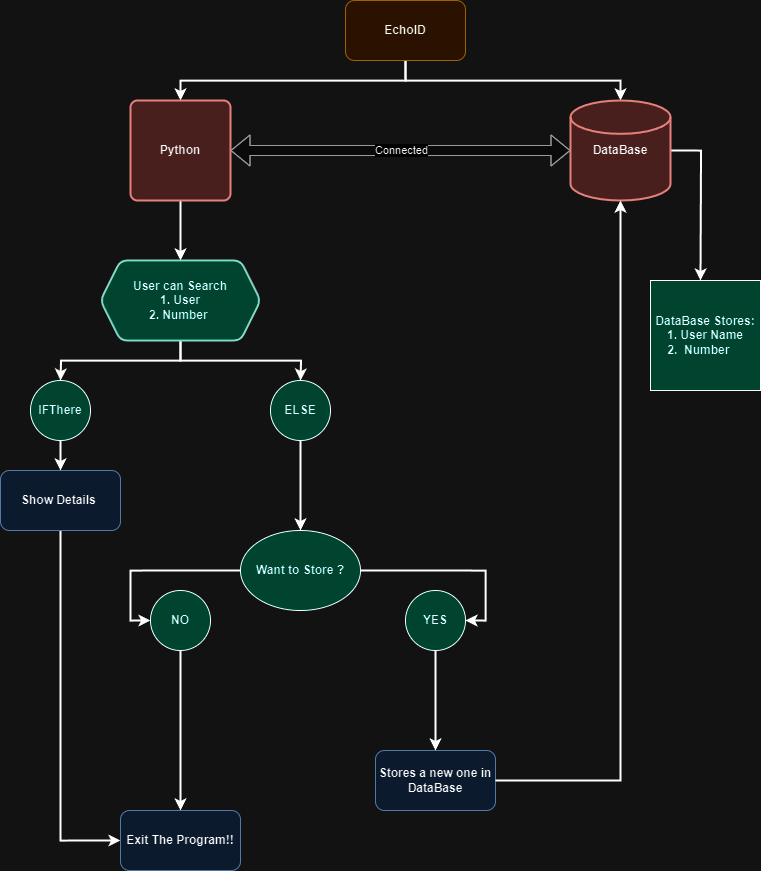

The diagram above was exported from draw.io. Its source (the exported page's mxGraphModel, read from the mxfile embedded in the PNG):
<mxGraphModel dx="1400" dy="743" grid="1" gridSize="10" guides="1" tooltips="1" connect="1" arrows="1" fold="1" page="1" pageScale="1" pageWidth="850" pageHeight="1100" math="0" shadow="0">
  <root>
    <mxCell id="0" />
    <mxCell id="1" parent="0" />
    <mxCell id="roJNUOk7yWedHZr4Edr1-7" style="edgeStyle=orthogonalEdgeStyle;rounded=0;orthogonalLoop=1;jettySize=auto;html=1;exitX=0.5;exitY=1;exitDx=0;exitDy=0;fillColor=#f5f5f5;strokeColor=#000000;strokeWidth=2;" edge="1" parent="1" source="roJNUOk7yWedHZr4Edr1-1" target="roJNUOk7yWedHZr4Edr1-9">
      <mxGeometry relative="1" as="geometry">
        <mxPoint x="640" y="140" as="targetPoint" />
      </mxGeometry>
    </mxCell>
    <mxCell id="roJNUOk7yWedHZr4Edr1-8" style="edgeStyle=orthogonalEdgeStyle;rounded=0;orthogonalLoop=1;jettySize=auto;html=1;exitX=0.5;exitY=1;exitDx=0;exitDy=0;fillColor=#f5f5f5;strokeColor=#000000;strokeWidth=2;" edge="1" parent="1" source="roJNUOk7yWedHZr4Edr1-1">
      <mxGeometry relative="1" as="geometry">
        <mxPoint x="200" y="140" as="targetPoint" />
        <Array as="points">
          <mxPoint x="425" y="120" />
          <mxPoint x="200" y="120" />
        </Array>
      </mxGeometry>
    </mxCell>
    <mxCell id="roJNUOk7yWedHZr4Edr1-1" value="&lt;b&gt;EchoID&lt;/b&gt;" style="rounded=1;whiteSpace=wrap;html=1;fillColor=#ffe6cc;strokeColor=#d79b00;" vertex="1" parent="1">
      <mxGeometry x="365" y="40" width="120" height="60" as="geometry" />
    </mxCell>
    <mxCell id="roJNUOk7yWedHZr4Edr1-31" style="edgeStyle=orthogonalEdgeStyle;rounded=0;orthogonalLoop=1;jettySize=auto;html=1;exitX=1;exitY=0.5;exitDx=0;exitDy=0;exitPerimeter=0;strokeWidth=2;" edge="1" parent="1" source="roJNUOk7yWedHZr4Edr1-9">
      <mxGeometry relative="1" as="geometry">
        <mxPoint x="720" y="320" as="targetPoint" />
      </mxGeometry>
    </mxCell>
    <mxCell id="roJNUOk7yWedHZr4Edr1-9" value="&lt;b&gt;DataBase&lt;/b&gt;" style="strokeWidth=2;html=1;shape=mxgraph.flowchart.database;whiteSpace=wrap;fillColor=#f8cecc;strokeColor=#b85450;" vertex="1" parent="1">
      <mxGeometry x="590" y="140" width="100" height="100" as="geometry" />
    </mxCell>
    <mxCell id="roJNUOk7yWedHZr4Edr1-18" value="" style="edgeStyle=orthogonalEdgeStyle;rounded=0;orthogonalLoop=1;jettySize=auto;html=1;strokeWidth=2;" edge="1" parent="1" source="roJNUOk7yWedHZr4Edr1-11" target="roJNUOk7yWedHZr4Edr1-17">
      <mxGeometry relative="1" as="geometry" />
    </mxCell>
    <mxCell id="roJNUOk7yWedHZr4Edr1-11" value="&lt;b&gt;Python&lt;/b&gt;" style="rounded=1;whiteSpace=wrap;html=1;absoluteArcSize=1;arcSize=14;strokeWidth=2;fillColor=#f8cecc;strokeColor=#b85450;" vertex="1" parent="1">
      <mxGeometry x="150" y="140" width="100" height="100" as="geometry" />
    </mxCell>
    <mxCell id="roJNUOk7yWedHZr4Edr1-13" value="Connected" style="shape=flexArrow;endArrow=classic;startArrow=classic;html=1;rounded=0;exitX=1;exitY=0.5;exitDx=0;exitDy=0;entryX=0;entryY=0.5;entryDx=0;entryDy=0;entryPerimeter=0;fillColor=#f5f5f5;strokeColor=#666666;" edge="1" parent="1" source="roJNUOk7yWedHZr4Edr1-11" target="roJNUOk7yWedHZr4Edr1-9">
      <mxGeometry width="100" height="100" relative="1" as="geometry">
        <mxPoint x="370" y="290" as="sourcePoint" />
        <mxPoint x="470" y="190" as="targetPoint" />
        <Array as="points">
          <mxPoint x="430" y="190" />
        </Array>
        <mxPoint as="offset" />
      </mxGeometry>
    </mxCell>
    <mxCell id="roJNUOk7yWedHZr4Edr1-19" style="edgeStyle=orthogonalEdgeStyle;rounded=0;orthogonalLoop=1;jettySize=auto;html=1;exitX=0.5;exitY=1;exitDx=0;exitDy=0;strokeWidth=2;" edge="1" parent="1" source="roJNUOk7yWedHZr4Edr1-17">
      <mxGeometry relative="1" as="geometry">
        <mxPoint x="80" y="420" as="targetPoint" />
      </mxGeometry>
    </mxCell>
    <mxCell id="roJNUOk7yWedHZr4Edr1-20" style="edgeStyle=orthogonalEdgeStyle;rounded=0;orthogonalLoop=1;jettySize=auto;html=1;exitX=0.5;exitY=1;exitDx=0;exitDy=0;strokeWidth=2;" edge="1" parent="1" source="roJNUOk7yWedHZr4Edr1-17">
      <mxGeometry relative="1" as="geometry">
        <mxPoint x="320" y="420" as="targetPoint" />
      </mxGeometry>
    </mxCell>
    <mxCell id="roJNUOk7yWedHZr4Edr1-17" value="&lt;b&gt;User can Search&lt;br&gt;1. User&lt;br&gt;2. Number&amp;nbsp;&lt;/b&gt;" style="shape=hexagon;perimeter=hexagonPerimeter2;whiteSpace=wrap;html=1;fixedSize=1;fillColor=#66FFEB;strokeColor=#004c3b;rounded=1;arcSize=14;strokeWidth=2;" vertex="1" parent="1">
      <mxGeometry x="120" y="300" width="160" height="80" as="geometry" />
    </mxCell>
    <mxCell id="roJNUOk7yWedHZr4Edr1-50" style="edgeStyle=orthogonalEdgeStyle;rounded=0;orthogonalLoop=1;jettySize=auto;html=1;entryX=0;entryY=0.5;entryDx=0;entryDy=0;strokeWidth=2;" edge="1" parent="1" source="roJNUOk7yWedHZr4Edr1-22" target="roJNUOk7yWedHZr4Edr1-40">
      <mxGeometry relative="1" as="geometry" />
    </mxCell>
    <mxCell id="roJNUOk7yWedHZr4Edr1-22" value="&lt;b&gt;Show Details&amp;nbsp;&lt;/b&gt;" style="rounded=1;whiteSpace=wrap;html=1;fillColor=#dae8fc;strokeColor=#6c8ebf;" vertex="1" parent="1">
      <mxGeometry x="20" y="510" width="120" height="60" as="geometry" />
    </mxCell>
    <mxCell id="roJNUOk7yWedHZr4Edr1-23" value="&lt;b&gt;Stores a new one in DataBase&lt;/b&gt;" style="rounded=1;whiteSpace=wrap;html=1;fillColor=#dae8fc;strokeColor=#6c8ebf;" vertex="1" parent="1">
      <mxGeometry x="395" y="790" width="120" height="60" as="geometry" />
    </mxCell>
    <mxCell id="roJNUOk7yWedHZr4Edr1-25" style="edgeStyle=orthogonalEdgeStyle;rounded=0;orthogonalLoop=1;jettySize=auto;html=1;exitX=0.5;exitY=1;exitDx=0;exitDy=0;entryX=0.5;entryY=0;entryDx=0;entryDy=0;strokeWidth=2;" edge="1" parent="1" source="roJNUOk7yWedHZr4Edr1-24" target="roJNUOk7yWedHZr4Edr1-22">
      <mxGeometry relative="1" as="geometry" />
    </mxCell>
    <mxCell id="roJNUOk7yWedHZr4Edr1-24" value="&lt;b&gt;IFThere&lt;/b&gt;" style="ellipse;whiteSpace=wrap;html=1;aspect=fixed;fillColor=#66FFEB;" vertex="1" parent="1">
      <mxGeometry x="50" y="420" width="60" height="60" as="geometry" />
    </mxCell>
    <mxCell id="roJNUOk7yWedHZr4Edr1-27" style="edgeStyle=orthogonalEdgeStyle;rounded=0;orthogonalLoop=1;jettySize=auto;html=1;exitX=0.5;exitY=1;exitDx=0;exitDy=0;entryX=0.5;entryY=0;entryDx=0;entryDy=0;strokeWidth=2;" edge="1" parent="1" source="roJNUOk7yWedHZr4Edr1-36" target="roJNUOk7yWedHZr4Edr1-23">
      <mxGeometry relative="1" as="geometry">
        <mxPoint x="320" y="470" as="sourcePoint" />
      </mxGeometry>
    </mxCell>
    <mxCell id="roJNUOk7yWedHZr4Edr1-48" style="edgeStyle=orthogonalEdgeStyle;rounded=0;orthogonalLoop=1;jettySize=auto;html=1;exitX=0.5;exitY=1;exitDx=0;exitDy=0;entryX=0.5;entryY=0;entryDx=0;entryDy=0;strokeWidth=2;" edge="1" parent="1" source="roJNUOk7yWedHZr4Edr1-28" target="roJNUOk7yWedHZr4Edr1-43">
      <mxGeometry relative="1" as="geometry" />
    </mxCell>
    <mxCell id="roJNUOk7yWedHZr4Edr1-28" value="&lt;b&gt;ELSE&lt;/b&gt;" style="ellipse;whiteSpace=wrap;html=1;aspect=fixed;fillColor=#66FFEB;" vertex="1" parent="1">
      <mxGeometry x="290" y="420" width="60" height="60" as="geometry" />
    </mxCell>
    <mxCell id="roJNUOk7yWedHZr4Edr1-30" style="edgeStyle=orthogonalEdgeStyle;rounded=0;orthogonalLoop=1;jettySize=auto;html=1;exitX=1;exitY=0.5;exitDx=0;exitDy=0;entryX=0.5;entryY=1;entryDx=0;entryDy=0;entryPerimeter=0;strokeWidth=2;" edge="1" parent="1" source="roJNUOk7yWedHZr4Edr1-23" target="roJNUOk7yWedHZr4Edr1-9">
      <mxGeometry relative="1" as="geometry" />
    </mxCell>
    <mxCell id="roJNUOk7yWedHZr4Edr1-32" value="&lt;b&gt;DataBase Stores:&lt;br&gt;1. User Name&lt;br&gt;2.&amp;nbsp; Number&amp;nbsp; &amp;nbsp;&amp;nbsp;&lt;br&gt;&lt;/b&gt;" style="whiteSpace=wrap;html=1;aspect=fixed;fillColor=#66FFEB;" vertex="1" parent="1">
      <mxGeometry x="670" y="320" width="110" height="110" as="geometry" />
    </mxCell>
    <mxCell id="roJNUOk7yWedHZr4Edr1-41" style="edgeStyle=orthogonalEdgeStyle;rounded=0;orthogonalLoop=1;jettySize=auto;html=1;exitX=0.5;exitY=1;exitDx=0;exitDy=0;strokeWidth=2;" edge="1" parent="1" source="roJNUOk7yWedHZr4Edr1-35" target="roJNUOk7yWedHZr4Edr1-40">
      <mxGeometry relative="1" as="geometry" />
    </mxCell>
    <mxCell id="roJNUOk7yWedHZr4Edr1-35" value="&lt;b&gt;NO&lt;/b&gt;" style="ellipse;whiteSpace=wrap;html=1;aspect=fixed;fillColor=#66FFEB;" vertex="1" parent="1">
      <mxGeometry x="170" y="630" width="60" height="60" as="geometry" />
    </mxCell>
    <mxCell id="roJNUOk7yWedHZr4Edr1-40" value="&lt;b&gt;Exit The Program!!&lt;/b&gt;" style="rounded=1;whiteSpace=wrap;html=1;fillColor=#dae8fc;strokeColor=#6c8ebf;" vertex="1" parent="1">
      <mxGeometry x="140" y="850" width="120" height="60" as="geometry" />
    </mxCell>
    <mxCell id="roJNUOk7yWedHZr4Edr1-36" value="&lt;b&gt;YES&lt;/b&gt;" style="ellipse;whiteSpace=wrap;html=1;aspect=fixed;fillColor=#66FFEB;" vertex="1" parent="1">
      <mxGeometry x="425" y="630" width="60" height="60" as="geometry" />
    </mxCell>
    <mxCell id="roJNUOk7yWedHZr4Edr1-44" style="edgeStyle=orthogonalEdgeStyle;rounded=0;orthogonalLoop=1;jettySize=auto;html=1;exitX=0;exitY=0.5;exitDx=0;exitDy=0;entryX=0;entryY=0.5;entryDx=0;entryDy=0;strokeWidth=2;" edge="1" parent="1" source="roJNUOk7yWedHZr4Edr1-43" target="roJNUOk7yWedHZr4Edr1-35">
      <mxGeometry relative="1" as="geometry" />
    </mxCell>
    <mxCell id="roJNUOk7yWedHZr4Edr1-47" style="edgeStyle=orthogonalEdgeStyle;rounded=0;orthogonalLoop=1;jettySize=auto;html=1;exitX=1;exitY=0.5;exitDx=0;exitDy=0;entryX=1;entryY=0.5;entryDx=0;entryDy=0;strokeWidth=2;" edge="1" parent="1" source="roJNUOk7yWedHZr4Edr1-43" target="roJNUOk7yWedHZr4Edr1-36">
      <mxGeometry relative="1" as="geometry" />
    </mxCell>
    <mxCell id="roJNUOk7yWedHZr4Edr1-43" value="&lt;b&gt;Want to Store ?&lt;/b&gt;" style="ellipse;whiteSpace=wrap;html=1;fillColor=#66FFEB;" vertex="1" parent="1">
      <mxGeometry x="260" y="570" width="120" height="80" as="geometry" />
    </mxCell>
  </root>
</mxGraphModel>